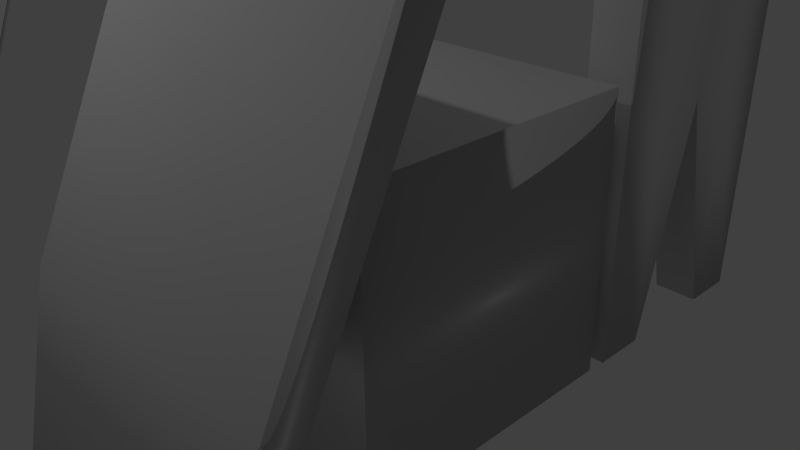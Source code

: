 # Source: barricade.blend  (saved by Blender 2.71.0; exported with 4.5.12 LTS)
import bpy
from mathutils import Matrix  # noqa: F401  (used for matrix-valued properties, if any)

bpy.ops.wm.read_factory_settings(use_empty=True)
scene = bpy.context.scene
scene.name = 'Scene'

# ---- collections
col_collection_1 = bpy.data.collections.new('Collection 1'); scene.collection.children.link(col_collection_1)

# ---- world
world_world = bpy.data.worlds.new('World'); scene.world = world_world
world_world.color = (0.05088, 0.05088, 0.05088)
world_world.use_sun_shadow = False
world_world.sun_shadow_jitter_overblur = 0.0
world_world.cycles.sampling_method = 'MANUAL'
world_world.cycles.sample_map_resolution = 256

# ---- cameras
cam_camera = bpy.data.cameras.new('Camera')
cam_camera.clip_end = 100.0
cam_camera.lens = 35.0
cam_camera.sensor_width = 32.0
cam_camera.sensor_height = 18.0
cam_camera.ortho_scale = 7.314
cam_camera.dof.focus_distance = 0.0
cam_camera.dof.aperture_fstop = 128.0

# ---- lights
light_lamp = bpy.data.lights.new('Lamp', 'POINT')
light_lamp.transmission_factor = 0.0
light_lamp.cutoff_distance = 30.0
light_lamp.energy = 100.0
light_lamp.shadow_buffer_clip_start = 1.001
light_lamp.shadow_soft_size = 0.1
light_lamp.shadow_maximum_resolution = 0.006
light_lamp.use_absolute_resolution = True
light_lamp.cycles.use_multiple_importance_sampling = False

# ---- meshes
me_cube_003 = bpy.data.meshes.new('Cube.003')
me_cube_003.from_pydata([(0.3948, -7.367, -23.36), (0.3948, -6.858, -24.54), (1.138, -6.858, -24.54), (1.138, -7.367, -23.36), (0.3948, -4.74, -2.012), (0.3948, -5.249, -0.8321), (1.138, -4.74, -2.012), (1.138, -5.249, -0.8321), (0.9526, -7.881, -35.41), (0.5807, -7.881, -35.41), (0.5807, -8.389, -34.23), (0.9526, -8.389, -34.23), (-1.004, 1.609, -33.87), (-1.004, -1.609, -33.87), (-1.112, -1.609, -33.87), (-1.112, 1.609, -33.87), (-1.004, -0.8047, -33.87), (-1.004, 1.609, 16.93), (-1.004, -1.609, 16.93), (-1.112, 0.8047, -33.87), (-1.112, -1.609, 16.93), (-1.112, 1.609, 16.93), (-1.004, -0.8047, 25.62), (-1.112, 0.8047, 25.62), (-1.004, 0.8047, -33.87), (-1.004, 1.609, -16.93), (-1.004, -1.609, -16.93), (-1.112, -0.8047, -33.87), (-1.112, -1.609, -16.93), (-1.112, 1.609, -16.93), (-1.004, 0.8047, 25.62), (-1.112, -0.8047, 25.62), (-1.004, -2.878e-07, -16.93), (-1.112, 4.317e-07, -16.93), (-1.004, -0.8047, 16.93), (-1.112, 0.8047, 16.93), (-1.004, -0.8047, -16.93), (-1.004, 0.8047, -16.93), (-1.004, 0.8047, 16.93), (-1.112, 0.8047, -16.93), (-1.112, -0.8047, -16.93), (-1.112, -0.8047, 16.93), (1.091, 1.609, -33.87), (1.091, -1.609, -33.87), (0.9831, -1.609, -33.87), (0.9831, 1.609, -33.87), (1.091, -0.8047, -33.87), (1.091, 1.609, 16.93), (1.091, -1.609, 16.93), (0.9831, 0.8047, -33.87), (0.9831, -1.609, 16.93), (0.9831, 1.609, 16.93), (1.091, -0.8047, 25.62), (0.9831, 0.8047, 25.62), (1.091, 0.8047, -33.87), (1.091, 1.609, -16.93), (1.091, -1.609, -16.93), (0.9831, -0.8047, -33.87), (0.9831, -1.609, -16.93), (0.9831, 1.609, -16.93), (1.091, 0.8047, 25.62), (0.9831, -0.8047, 25.62), (1.091, -2.878e-07, -16.93), (0.9831, 4.317e-07, -16.93), (1.091, -0.8047, 16.93), (0.9831, 0.8047, 16.93), (1.091, -0.8047, -16.93), (1.091, 0.8047, -16.93), (1.091, 0.8047, 16.93), (0.9831, 0.8047, -16.93), (0.9831, -0.8047, -16.93), (0.9831, -0.8047, 16.93), (1.0, -1.0, -1.0), (1.0, -1.0, 1.0), (-1.0, 1.0, 1.0), (-0.07963, 1.0, 1.0), (0.07421, 1.0, 1.0), (0.2281, 1.0, 1.0), (0.555, 1.0, 1.0), (0.8434, -1.0, 1.0), (0.6896, -1.0, 1.0), (0.5358, -1.0, 1.0), (0.3819, -1.0, 1.0), (-0.2623, -1.0, 1.0), (-0.695, -1.0, 1.0), (-0.8489, -1.0, 1.0), (-0.695, -1.0, -1.0), (-0.5412, -1.0, -1.0), (-0.195, -1.0, -1.0), (0.305, -1.0, -1.0), (0.6896, -1.0, -1.0), (0.8434, -1.0, -1.0), (-1.0, -1.0, 1.0), (-1.0, 1.0, -1.0), (-1.0, -1.0, -1.0), (1.0, 1.0, 1.0), (1.0, -0.5, 1.0), (1.0, -0.5, -1.0), (-0.7671, 0.3333, -1.0), (-0.8489, -2.98e-08, -1.0), (-0.7671, -0.3333, -1.0), (-0.7719, -0.6667, -1.0), (-0.695, 0.3333, -1.0), (-0.6042, 0.3333, -1.0), (-0.5412, -2.98e-08, -1.0), (-0.6042, -0.3333, -1.0), (-0.3056, 0.3333, -1.0), (-0.3873, -2.98e-08, -1.0), (-0.3056, -0.3333, -1.0), (-0.3104, -0.6667, -1.0), (-0.2335, 0.3333, -1.0), (-0.2335, -0.3333, -1.0), (1.0, 1.0, -1.0), (-0.1426, 0.3333, -1.0), (-0.07963, -2.98e-08, -1.0), (-0.1426, -0.3333, -1.0), (0.1559, -0.3333, -1.0), (0.1559, 0.3333, -1.0), (0.07421, -2.98e-08, -1.0), (0.2281, 0.3333, -1.0), (0.2281, -0.3333, -1.0), (0.305, -0.6667, -1.0), (0.3189, 0.3333, -1.0), (0.3819, -2.98e-08, -1.0), (0.3189, -0.3333, -1.0), (0.6175, 0.3333, -1.0), (0.5358, -2.98e-08, -1.0), (0.6175, -0.3333, -1.0), (0.5358, -0.6667, -1.0), (0.6896, 0.3333, -1.0), (0.7805, -0.3333, -1.0), (0.7665, -0.6667, -1.0), (0.7805, 0.3333, -1.0), (0.8434, -2.98e-08, -1.0), (0.7665, 0.6667, 1.0), (0.7805, 0.3333, 1.0), (0.8434, -2.98e-08, 1.0), (0.7805, -0.3333, 1.0), (0.03094, -0.6667, 1.0), (0.6175, 0.3333, 1.0), (0.305, 0.6667, 1.0), (0.5358, -2.98e-08, 1.0), (0.6175, -0.3333, 1.0), (0.3189, 0.3333, 1.0), (0.3819, -2.98e-08, 1.0), (0.3189, -0.3333, 1.0), (0.1559, 0.3333, 1.0), (0.07421, -2.98e-08, 1.0), (0.1559, -0.3333, 1.0), (-0.1426, 0.3333, 1.0), (-0.07963, -2.98e-08, 1.0), (-0.1426, -0.3333, 1.0), (-0.3056, 0.3333, 1.0), (-0.2335, -0.3333, 1.0), (-0.3873, -2.98e-08, 1.0), (-0.3056, -0.3333, 1.0), (-0.6042, 0.3333, 1.0), (-0.5412, -2.98e-08, 1.0), (-0.6042, -0.3333, 1.0), (-0.7671, 0.3333, 1.0), (-0.695, -0.3333, 1.0), (-0.7671, -0.3333, 1.0), (-0.8489, -2.98e-08, 1.0), (-0.07841, -0.07669, 3.736), (-0.2336, -0.03195, 6.162), (-0.09021, -0.1792, 12.49), (-0.08858, 0.0478, 12.48), (0.01625, 0.01757, 10.84), (0.01462, -0.2094, 10.85), (-0.7966, 0.06792, -26.21), (-0.6358, 0.02153, -28.73), (-0.03552, 0.0325, 11.65), (-0.03715, -0.1945, 11.66), (-0.8134, 0.06175, -33.21), (-0.7083, 0.2118, -27.58), (-0.7165, -0.1348, -27.48), (-0.1509, 0.1135, 4.883), (-0.1534, -0.2347, 4.896), (-0.1836, -0.1627, 7.05), (-0.1305, -0.178, 6.22), (-0.1289, 0.04896, 6.212), (-0.182, 0.06426, 7.041), (-0.07713, 0.03403, 5.402), (-0.07876, -0.1929, 5.41), (-0.3545, 0.1723, 8.066), (-0.357, -0.176, 8.079), (-0.3353, -0.1798, 9.343), (-0.3328, 0.1684, 9.33), (0.07006, -0.2992, 1.402), (0.07256, 0.04908, 1.389), (0.09426, 0.04525, 2.652), (0.09176, -0.303, 2.665), (0.4053, -5.859, -34.28), (0.4053, -1.782, -34.28), (1.077, -1.782, -34.28), (1.077, -5.859, -34.28), (0.4053, -5.859, -14.03), (0.4053, -1.782, -14.03), (1.077, -1.782, -14.03), (1.077, -5.859, -14.03), (-0.9749, -2.504, 4.389), (-1.16, -2.412, 4.383), (-1.118, -1.821, 13.95), (-1.116, -1.609, 13.54), (-0.9978, -1.667, 13.55), (-1.001, -1.879, 13.95), (-1.157, -4.603, -24.02), (-1.044, -4.658, -24.01), (-1.056, -1.639, 13.55), (-1.059, -1.85, 13.95), (-1.11, -5.359, -33.55), (-1.096, -4.744, -27.83), (-1.102, -4.734, -23.82), (-1.062, -2.127, 6.324), (-1.072, -2.716, 2.752), (-1.124, -2.259, 8.223), (-1.065, -2.289, 8.225), (-1.062, -2.077, 7.823), (-1.121, -2.048, 7.821), (-1.004, -2.106, 7.824), (-1.006, -2.317, 8.227), (-1.291, -2.014, 6.317), (-1.295, -2.339, 6.934), (-1.294, -2.237, 8.264), (-1.29, -1.912, 7.646), (-0.8153, -2.576, 6.949), (-0.8109, -2.251, 6.331), (-0.8096, -2.149, 7.661), (-0.814, -2.474, 8.278)], [], [(0, 5, 4, 1), (2, 6, 7, 3), (4, 5, 7, 6), (19, 15, 12, 24), (29, 25, 12, 15), (55, 42, 45, 59), (42, 54, 49, 45), (16, 36, 26, 13), (12, 25, 37, 24), (19, 39, 29, 15), (33, 39, 19), (33, 27, 40), (14, 28, 40, 27), (53, 60, 47, 51), (41, 20, 31), (34, 22, 18), (32, 36, 16), (32, 24, 37), (38, 17, 30), (35, 23, 21), (46, 66, 56, 43), (42, 55, 67, 54), (49, 69, 59, 45), (63, 69, 49), (63, 57, 70), (44, 58, 70, 57), (71, 50, 61), (64, 52, 48), (62, 66, 46), (62, 54, 67), (68, 47, 60), (65, 53, 51), (96, 73, 72, 97), (73, 79, 91, 72), (79, 80, 90, 91), (80, 81, 89, 90), (83, 84, 86, 87), (83, 88, 89), (83, 87, 88), (84, 85, 94, 86), (140, 76, 75, 149), (95, 78, 134), (78, 77, 140), (77, 76, 140), (149, 75, 74, 152), (92, 74, 93, 94), (95, 96, 97, 112), (91, 131, 97, 72), (86, 101, 105, 87), (131, 130, 97), (133, 112, 97), (133, 132, 112), (162, 159, 74), (94, 100, 101), (93, 98, 99), (87, 105, 109, 88), (101, 100, 105), (108, 105, 104, 107), (105, 108, 109), (104, 103, 106, 107), (116, 109, 111, 115), (108, 111, 109), (109, 116, 88), (110, 106, 112, 113), (116, 115, 114, 118), (114, 113, 117, 118), (121, 124, 127, 128), (116, 121, 89), (116, 120, 121), (121, 120, 124), (121, 128, 89), (127, 124, 123, 126), (123, 122, 125, 126), (89, 128, 131, 90), (128, 127, 130, 131), (73, 96, 138, 79), (142, 141, 144, 145), (96, 137, 138), (96, 95, 136), (95, 135, 136), (138, 137, 142), (134, 140, 139), (138, 142, 145), (144, 141, 139, 143), (148, 147, 150, 151), (138, 145, 148), (138, 148, 151), (150, 147, 146, 149), (102, 103, 156, 159), (151, 153, 138), (103, 104, 157, 156), (138, 153, 155), (104, 105, 158, 157), (155, 154, 157, 158), (138, 158, 83), (138, 155, 158), (157, 154, 152, 156), (83, 158, 161, 84), (100, 160, 158, 105), (158, 160, 161), (99, 162, 161, 100), (161, 160, 100), (98, 159, 162, 99), (106, 152, 154, 107), (107, 154, 155, 108), (108, 155, 153, 111), (111, 153, 151, 115), (114, 115, 151, 150), (113, 114, 150, 149), (110, 113, 149, 152), (117, 146, 147, 118), (118, 147, 148, 116), (116, 148, 145, 120), (123, 124, 145, 144), (122, 123, 144, 143), (119, 122, 143, 146), (125, 139, 141, 126), (126, 141, 142, 127), (127, 142, 137, 130), (133, 130, 137, 136), (132, 133, 136, 135), (129, 132, 135, 139), (85, 92, 94), (74, 75, 93), (75, 76, 93), (76, 77, 93), (77, 78, 93), (81, 82, 89), (82, 83, 89), (78, 95, 112, 93), (103, 93, 106), (106, 93, 112), (134, 78, 140), (130, 133, 97), (85, 161, 92), (161, 162, 92), (92, 162, 74), (159, 152, 74), (100, 94, 99), (94, 93, 99), (94, 101, 86), (102, 98, 93), (102, 93, 103), (88, 116, 89), (117, 113, 112), (119, 117, 112), (119, 112, 122), (125, 122, 112), (129, 125, 112), (90, 131, 91), (129, 112, 132), (137, 96, 136), (135, 95, 134), (79, 138, 80), (139, 135, 134), (80, 138, 81), (81, 138, 82), (139, 140, 143), (82, 138, 83), (146, 143, 140), (146, 140, 149), (98, 102, 159), (159, 156, 152), (84, 161, 85), (106, 110, 152), (117, 119, 146), (120, 145, 124), (125, 129, 139), (178, 181, 187, 186), (172, 171, 166, 165), (177, 164, 169, 175), (170, 175, 173), (168, 167, 171, 172), (163, 177, 175, 170), (182, 183, 191, 190), (179, 178, 164, 177), (180, 176, 164, 181), (183, 179, 177, 163), (171, 167, 182, 180), (165, 166, 181, 178), (167, 168, 183, 182), (172, 165, 178, 179), (166, 171, 180, 181), (168, 172, 179, 183), (186, 187, 184, 185), (180, 182, 163, 176), (164, 178, 186, 185), (190, 191, 188, 189), (183, 163, 188, 191), (163, 182, 190, 189), (189, 188, 163), (170, 174, 176, 163), (173, 174, 170), (169, 173, 175), (169, 164, 176, 174), (173, 169, 174), (164, 185, 184), (184, 187, 181, 164), (196, 197, 193, 192), (197, 198, 194, 193), (198, 199, 195, 194), (199, 196, 192, 195), (192, 193, 194, 195), (199, 198, 197, 196), (215, 218, 224, 223), (209, 208, 203, 202), (214, 201, 206, 212), (207, 212, 210), (205, 204, 208, 209), (200, 214, 212, 207), (219, 220, 228, 227), (216, 215, 201, 214), (217, 213, 201, 218), (220, 216, 214, 200), (208, 204, 219, 217), (202, 203, 218, 215), (204, 205, 220, 219), (209, 202, 215, 216), (203, 208, 217, 218), (205, 209, 216, 220), (223, 224, 221, 222), (217, 219, 200, 213), (201, 215, 223, 222), (227, 228, 225, 226), (220, 200, 225, 228), (200, 219, 227, 226), (226, 225, 200), (207, 211, 213, 200), (210, 211, 207), (206, 210, 212), (206, 201, 213, 211), (210, 206, 211), (201, 222, 221), (221, 224, 218, 201), (50, 48, 52, 61), (54, 62, 63, 49), (63, 62, 46, 57), (43, 44, 57, 46), (58, 44, 43, 56), (24, 32, 33, 19), (16, 27, 33, 32), (27, 16, 13, 14), (13, 26, 28, 14), (59, 51, 47, 55), (31, 20, 18, 22), (30, 17, 21, 23), (50, 58, 56, 48), (64, 68, 60, 52), (61, 52, 60, 53), (65, 71, 61, 53), (48, 56, 66, 62, 67, 55, 47, 68, 64), (50, 71, 65, 51, 59, 69, 63, 70, 58), (35, 41, 31, 23), (22, 30, 23, 31), (34, 38, 30, 22), (29, 21, 17, 25), (28, 26, 18, 20), (18, 26, 36, 32, 37, 25, 17, 38, 34), (21, 29, 39, 33, 40, 28, 20, 41, 35), (4, 6, 2, 1), (3, 11, 8, 2), (0, 1, 9, 10), (8, 11, 10, 9), (5, 0, 3, 7), (3, 0, 11), (2, 8, 1), (9, 1, 8), (10, 11, 0)])
me_cube_003.polygons.foreach_set('use_smooth', [True] * 268)
_uv = me_cube_003.uv_layers.new(name='UVMap')
_uv.uv.foreach_set('vector', [0.3443, 0.2313, 0.3443, 0.4514, 0.3418, 0.4398, 0.3435, 0.2231, 0.3419, 0.2231, 0.3366, 0.4398, 0.3338, 0.4517, 0.3408, 0.2312, 0.3418, 0.4398, 0.3443, 0.4514, 0.3338, 0.4517, 0.3366, 0.4398, 0.5842, 0.5191, 0.5842, 0.5191, 0.5842, 0.5191, 0.5842, 0.5191, 0.5842, 0.5191, 0.5842, 0.5191, 0.5842, 0.5191, 0.5842, 0.5191, 0.5842, 0.5191, 0.5842, 0.5191, 0.5842, 0.5191, 0.5842, 0.5191, 0.5842, 0.5191, 0.5842, 0.5191, 0.5842, 0.5191, 0.5842, 0.5191, 0.5842, 0.5191, 0.5842, 0.5191, 0.5842, 0.5191, 0.5842, 0.5191, 0.5842, 0.5191, 0.5842, 0.5191, 0.5842, 0.5191, 0.5842, 0.5191, 0.5842, 0.5191, 0.5842, 0.5191, 0.5842, 0.5191, 0.5842, 0.5191, 0.5842, 0.5191, 0.5842, 0.5191, 0.5842, 0.5191, 0.5842, 0.5191, 0.5842, 0.5191, 0.5842, 0.5191, 0.5842, 0.5191, 0.5842, 0.5191, 0.5842, 0.5191, 0.5842, 0.5191, 0.5842, 0.5191, 0.5842, 0.5191, 0.5842, 0.5191, 0.5842, 0.5191, 0.5842, 0.5191, 0.5842, 0.5191, 0.5842, 0.5191, 0.5842, 0.5191, 0.5842, 0.5191, 0.5842, 0.5191, 0.5842, 0.5191, 0.5842, 0.5191, 0.5842, 0.5191, 0.5842, 0.5191, 0.5842, 0.5191, 0.5842, 0.5191, 0.5842, 0.5191, 0.5842, 0.5191, 0.5842, 0.5191, 0.5842, 0.5191, 0.5842, 0.5191, 0.5842, 0.5191, 0.5842, 0.5191, 0.5842, 0.5191, 0.5842, 0.5191, 0.5842, 0.5191, 0.5842, 0.5191, 0.5842, 0.5191, 0.5842, 0.5191, 0.5842, 0.5191, 0.5842, 0.5191, 0.5842, 0.5191, 0.5842, 0.5191, 0.5842, 0.5191, 0.5842, 0.5191, 0.5842, 0.5191, 0.5842, 0.5191, 0.5842, 0.5191, 0.5842, 0.5191, 0.5842, 0.5191, 0.5842, 0.5191, 0.5842, 0.5191, 0.5842, 0.5191, 0.5842, 0.5191, 0.5842, 0.5191, 0.5842, 0.5191, 0.5842, 0.5191, 0.5842, 0.5191, 0.5842, 0.5191, 0.5842, 0.5191, 0.5842, 0.5191, 0.5842, 0.5191, 0.5842, 0.5191, 0.5842, 0.5191, 0.5842, 0.5191, 0.5842, 0.5191, 0.5842, 0.5191, 0.5842, 0.5191, 0.5842, 0.5191, 0.5842, 0.5191, 0.5842, 0.5191, 0.5842, 0.5191, 0.7844, 0.5372, 0.775, 0.5317, 0.8339, 0.5309, 0.8407, 0.5192, 0.775, 0.5317, 0.7681, 0.5346, 0.83, 0.5403, 0.8339, 0.5309, 0.7681, 0.5346, 0.7617, 0.5442, 0.8235, 0.5486, 0.83, 0.5403, 0.7617, 0.5442, 0.7548, 0.5534, 0.8087, 0.5544, 0.8235, 0.5486, 0.7317, 0.5633, 0.7205, 0.5733, 0.7769, 0.5815, 0.7845, 0.5715, 0.7317, 0.5633, 0.7939, 0.5629, 0.8087, 0.5544, 0.7317, 0.5633, 0.7845, 0.5715, 0.7939, 0.5629, 0.7205, 0.5733, 0.714, 0.591, 0.7659, 0.5887, 0.7769, 0.5815, 0.7556, 0.5576, 0.7264, 0.579, 0.6893, 0.5856, 0.7189, 0.548, 0.8092, 0.551, 0.7935, 0.5418, 0.786, 0.5397, 0.7935, 0.5418, 0.7598, 0.5684, 0.7556, 0.5576, 0.7598, 0.5684, 0.7264, 0.579, 0.7556, 0.5576, 0.7189, 0.548, 0.6893, 0.5856, 0.5842, 0.6003, 0.6994, 0.5551, 0.7096, 0.6107, 0.5842, 0.6003, 0.7522, 0.5748, 0.7659, 0.5887, 0.8092, 0.551, 0.7844, 0.5372, 0.8407, 0.5192, 0.9467, 0.5307, 0.83, 0.5403, 0.8304, 0.5331, 0.8407, 0.5192, 0.8339, 0.5309, 0.7769, 0.5815, 0.7722, 0.5758, 0.7759, 0.57, 0.7845, 0.5715, 0.8304, 0.5331, 0.8334, 0.5267, 0.8407, 0.5192, 0.8464, 0.5263, 0.9467, 0.5307, 0.8407, 0.5192, 0.8464, 0.5263, 0.8545, 0.5272, 0.9467, 0.5307, 0.6797, 0.5729, 0.6693, 0.5665, 0.5842, 0.6003, 0.7659, 0.5887, 0.7702, 0.5722, 0.7722, 0.5758, 0.7522, 0.5748, 0.7673, 0.5788, 0.7659, 0.5766, 0.7845, 0.5715, 0.7759, 0.57, 0.7868, 0.5624, 0.7939, 0.5629, 0.7722, 0.5758, 0.7702, 0.5722, 0.7759, 0.57, 0.7815, 0.5626, 0.7759, 0.57, 0.7783, 0.5707, 0.7812, 0.571, 0.7759, 0.57, 0.7815, 0.5626, 0.7868, 0.5624, 0.7783, 0.5707, 0.7799, 0.5721, 0.7924, 0.5774, 0.7812, 0.571, 0.8011, 0.5464, 0.7868, 0.5624, 0.7864, 0.5575, 0.7925, 0.5528, 0.7815, 0.5626, 0.7864, 0.5575, 0.7868, 0.5624, 0.7868, 0.5624, 0.8011, 0.5464, 0.7939, 0.5629, 0.7946, 0.5665, 0.7924, 0.5774, 0.9467, 0.5307, 0.7973, 0.5562, 0.8011, 0.5464, 0.7925, 0.5528, 0.7987, 0.557, 0.8014, 0.5524, 0.7987, 0.557, 0.7973, 0.5562, 0.8091, 0.5512, 0.8014, 0.5524, 0.8117, 0.5444, 0.814, 0.5385, 0.8235, 0.5319, 0.8203, 0.5396, 0.8011, 0.5464, 0.8117, 0.5444, 0.8087, 0.5544, 0.8011, 0.5464, 0.8073, 0.5423, 0.8117, 0.5444, 0.8117, 0.5444, 0.8073, 0.5423, 0.814, 0.5385, 0.8117, 0.5444, 0.8203, 0.5396, 0.8087, 0.5544, 0.8235, 0.5319, 0.814, 0.5385, 0.8183, 0.5348, 0.8235, 0.5356, 0.8183, 0.5348, 0.8196, 0.5303, 0.8362, 0.5371, 0.8235, 0.5356, 0.8087, 0.5544, 0.8203, 0.5396, 0.8304, 0.5331, 0.8235, 0.5486, 0.8203, 0.5396, 0.8235, 0.5319, 0.8334, 0.5267, 0.8304, 0.5331, 0.775, 0.5317, 0.7844, 0.5372, 0.737, 0.5615, 0.7681, 0.5346, 0.7654, 0.5401, 0.7645, 0.5415, 0.7588, 0.5444, 0.7534, 0.5484, 0.7844, 0.5372, 0.7764, 0.5411, 0.737, 0.5615, 0.7844, 0.5372, 0.8092, 0.551, 0.7802, 0.5391, 0.8092, 0.551, 0.7772, 0.5367, 0.7802, 0.5391, 0.737, 0.5615, 0.7764, 0.5411, 0.7654, 0.5401, 0.786, 0.5397, 0.7556, 0.5576, 0.7681, 0.5402, 0.737, 0.5615, 0.7654, 0.5401, 0.7534, 0.5484, 0.7588, 0.5444, 0.7645, 0.5415, 0.7681, 0.5402, 0.7534, 0.5447, 0.7423, 0.552, 0.7385, 0.5508, 0.7314, 0.5528, 0.7349, 0.5558, 0.737, 0.5615, 0.7534, 0.5484, 0.7423, 0.552, 0.737, 0.5615, 0.7423, 0.552, 0.7349, 0.5558, 0.7314, 0.5528, 0.7385, 0.5508, 0.7406, 0.5502, 0.7189, 0.548, 0.7733, 0.5752, 0.7799, 0.5721, 0.6961, 0.5581, 0.6693, 0.5665, 0.7349, 0.5558, 0.7265, 0.5588, 0.737, 0.5615, 0.7799, 0.5721, 0.7783, 0.5707, 0.7068, 0.5618, 0.6961, 0.5581, 0.737, 0.5615, 0.7265, 0.5588, 0.7176, 0.5609, 0.7783, 0.5707, 0.7759, 0.57, 0.7103, 0.5685, 0.7068, 0.5618, 0.7176, 0.5609, 0.7087, 0.5606, 0.7068, 0.5618, 0.7103, 0.5685, 0.737, 0.5615, 0.7103, 0.5685, 0.7317, 0.5633, 0.737, 0.5615, 0.7176, 0.5609, 0.7103, 0.5685, 0.7068, 0.5618, 0.7087, 0.5606, 0.6994, 0.5551, 0.6961, 0.5581, 0.7317, 0.5633, 0.7103, 0.5685, 0.6986, 0.572, 0.7205, 0.5733, 0.7702, 0.5722, 0.7026, 0.5708, 0.7103, 0.5685, 0.7759, 0.57, 0.7103, 0.5685, 0.7026, 0.5708, 0.6986, 0.572, 0.7659, 0.5766, 0.6797, 0.5729, 0.6986, 0.572, 0.7702, 0.5722, 0.6986, 0.572, 0.7026, 0.5708, 0.7702, 0.5722, 0.7673, 0.5788, 0.6693, 0.5665, 0.6797, 0.5729, 0.7659, 0.5766, 0.7924, 0.5774, 0.6994, 0.5551, 0.7087, 0.5606, 0.7812, 0.571, 0.7812, 0.571, 0.7087, 0.5606, 0.7176, 0.5609, 0.7815, 0.5626, 0.7815, 0.5626, 0.7176, 0.5609, 0.7265, 0.5588, 0.7864, 0.5575, 0.7864, 0.5575, 0.7265, 0.5588, 0.7349, 0.5558, 0.7925, 0.5528, 0.0, 0.0, 0.0, 0.0, 0.0, 0.0, 0.0, 0.0, 0.7973, 0.5562, 0.7987, 0.557, 0.7314, 0.5528, 0.7189, 0.548, 0.7946, 0.5665, 0.7973, 0.5562, 0.7189, 0.548, 0.6994, 0.5551, 0.8091, 0.5512, 0.7406, 0.5502, 0.7385, 0.5508, 0.8014, 0.5524, 0.8014, 0.5524, 0.7385, 0.5508, 0.7423, 0.552, 0.8011, 0.5464, 0.8011, 0.5464, 0.7423, 0.552, 0.7534, 0.5484, 0.8073, 0.5423, 0.8183, 0.5348, 0.814, 0.5385, 0.7534, 0.5484, 0.7588, 0.5444, 0.8196, 0.5303, 0.8183, 0.5348, 0.7588, 0.5444, 0.7534, 0.5447, 0.8139, 0.54, 0.8196, 0.5303, 0.7534, 0.5447, 0.7406, 0.5502, 0.8362, 0.5371, 0.7681, 0.5402, 0.7645, 0.5415, 0.8235, 0.5356, 0.8235, 0.5356, 0.7645, 0.5415, 0.7654, 0.5401, 0.8235, 0.5319, 0.8235, 0.5319, 0.7654, 0.5401, 0.7764, 0.5411, 0.8334, 0.5267, 0.8464, 0.5263, 0.8334, 0.5267, 0.7764, 0.5411, 0.7802, 0.5391, 0.8545, 0.5272, 0.8464, 0.5263, 0.7802, 0.5391, 0.7772, 0.5367, 0.8455, 0.5314, 0.8545, 0.5272, 0.7772, 0.5367, 0.7681, 0.5402, 0.714, 0.591, 0.7096, 0.6107, 0.7659, 0.5887, 0.5842, 0.6003, 0.6893, 0.5856, 0.7522, 0.5748, 0.6893, 0.5856, 0.7264, 0.579, 0.7522, 0.5748, 0.7264, 0.579, 0.7598, 0.5684, 0.7522, 0.5748, 0.7598, 0.5684, 0.7935, 0.5418, 0.7522, 0.5748, 0.7548, 0.5534, 0.7468, 0.5616, 0.8087, 0.5544, 0.7468, 0.5616, 0.7317, 0.5633, 0.8087, 0.5544, 0.7935, 0.5418, 0.8092, 0.551, 0.9467, 0.5307, 0.7522, 0.5748, 0.7799, 0.5721, 0.7522, 0.5748, 0.7924, 0.5774, 0.7924, 0.5774, 0.7522, 0.5748, 0.9467, 0.5307, 0.786, 0.5397, 0.7935, 0.5418, 0.7556, 0.5576, 0.8334, 0.5267, 0.8464, 0.5263, 0.8407, 0.5192, 0.714, 0.591, 0.6986, 0.572, 0.7096, 0.6107, 0.6986, 0.572, 0.6797, 0.5729, 0.7096, 0.6107, 0.7096, 0.6107, 0.6797, 0.5729, 0.5842, 0.6003, 0.6693, 0.5665, 0.6994, 0.5551, 0.5842, 0.6003, 0.7702, 0.5722, 0.7659, 0.5887, 0.7659, 0.5766, 0.7659, 0.5887, 0.7522, 0.5748, 0.7659, 0.5766, 0.7659, 0.5887, 0.7722, 0.5758, 0.7769, 0.5815, 0.7733, 0.5752, 0.7673, 0.5788, 0.7522, 0.5748, 0.7733, 0.5752, 0.7522, 0.5748, 0.7799, 0.5721, 0.7939, 0.5629, 0.8011, 0.5464, 0.8087, 0.5544, 0.8091, 0.5512, 0.7973, 0.5562, 0.9467, 0.5307, 0.8139, 0.54, 0.8091, 0.5512, 0.9467, 0.5307, 0.8139, 0.54, 0.9467, 0.5307, 0.8196, 0.5303, 0.8362, 0.5371, 0.8196, 0.5303, 0.9467, 0.5307, 0.8455, 0.5314, 0.8362, 0.5371, 0.9467, 0.5307, 0.8235, 0.5486, 0.8304, 0.5331, 0.83, 0.5403, 0.8455, 0.5314, 0.9467, 0.5307, 0.8545, 0.5272, 0.7764, 0.5411, 0.7844, 0.5372, 0.7802, 0.5391, 0.7772, 0.5367, 0.8092, 0.551, 0.786, 0.5397, 0.7681, 0.5346, 0.737, 0.5615, 0.7617, 0.5442, 0.7681, 0.5402, 0.7772, 0.5367, 0.786, 0.5397, 0.7617, 0.5442, 0.737, 0.5615, 0.7548, 0.5534, 0.7548, 0.5534, 0.737, 0.5615, 0.7468, 0.5616, 0.7681, 0.5402, 0.7556, 0.5576, 0.7534, 0.5447, 0.7468, 0.5616, 0.737, 0.5615, 0.7317, 0.5633, 0.7406, 0.5502, 0.7534, 0.5447, 0.7556, 0.5576, 0.7406, 0.5502, 0.7556, 0.5576, 0.7189, 0.548, 0.7673, 0.5788, 0.7733, 0.5752, 0.6693, 0.5665, 0.6693, 0.5665, 0.6961, 0.5581, 0.6994, 0.5551, 0.7205, 0.5733, 0.6986, 0.572, 0.714, 0.591, 0.7924, 0.5774, 0.7946, 0.5665, 0.6994, 0.5551, 0.8091, 0.5512, 0.8139, 0.54, 0.7406, 0.5502, 0.8073, 0.5423, 0.7534, 0.5484, 0.814, 0.5385, 0.8362, 0.5371, 0.8455, 0.5314, 0.7681, 0.5402, 0.7502, 0.4277, 0.7422, 0.4264, 0.7378, 0.5142, 0.7385, 0.5145, 0.6892, 0.9116, 0.7079, 0.9126, 0.6934, 0.998, 0.6873, 0.9999, 0.4833, 0.3575, 0.4831, 0.3676, 0.4819, 0.1115, 0.4822, 0.1016, 0.4819, 0.0919, 0.4822, 0.1016, 0.4819, 0.05744, 0.6979, 0.8293, 0.7153, 0.8302, 0.7079, 0.9126, 0.6892, 0.9116, 0.4831, 0.3484, 0.4833, 0.3575, 0.4822, 0.1016, 0.4819, 0.0919, 0.7655, 0.2709, 0.7576, 0.2708, 0.7772, 0.07366, 0.7872, 0.07384, 0.7601, 0.3539, 0.7502, 0.4277, 0.7514, 0.3553, 0.7514, 0.2293, 0.7471, 0.3523, 0.7815, 0.231, 0.7514, 0.3553, 0.7422, 0.4264, 0.7576, 0.2708, 0.7601, 0.3539, 0.7514, 0.2293, 0.7728, 0.1457, 0.7079, 0.9126, 0.7153, 0.8302, 0.7655, 0.2709, 0.7471, 0.3523, 0.6873, 0.9999, 0.6934, 0.998, 0.7422, 0.4264, 0.7502, 0.4277, 0.7153, 0.8302, 0.6979, 0.8293, 0.7576, 0.2708, 0.7655, 0.2709, 0.6892, 0.9116, 0.6873, 0.9999, 0.7502, 0.4277, 0.7601, 0.3539, 0.6934, 0.998, 0.7079, 0.9126, 0.7471, 0.3523, 0.7422, 0.4264, 0.6979, 0.8293, 0.6892, 0.9116, 0.7601, 0.3539, 0.7576, 0.2708, 0.7385, 0.5145, 0.7378, 0.5142, 0.7367, 0.4737, 0.7474, 0.475, 0.7471, 0.3523, 0.7655, 0.2709, 0.7728, 0.1457, 0.7815, 0.231, 0.7514, 0.3553, 0.7502, 0.4277, 0.7385, 0.5145, 0.7474, 0.475, 0.7872, 0.07384, 0.7772, 0.07366, 0.7873, 0.002636, 0.7898, 9.044e-05, 0.7576, 0.2708, 0.7728, 0.1457, 0.7873, 0.002636, 0.7772, 0.07366, 0.7728, 0.1457, 0.7655, 0.2709, 0.7872, 0.07384, 0.7898, 9.044e-05, 0.7898, 9.044e-05, 0.7873, 0.002636, 0.7728, 0.1457, 0.4819, 0.0919, 0.482, 0.1008, 0.4832, 0.3574, 0.4831, 0.3484, 0.4819, 0.05744, 0.482, 0.1008, 0.4819, 0.0919, 0.4819, 0.1115, 0.4819, 0.05744, 0.4822, 0.1016, 0.4819, 0.1115, 0.4831, 0.3676, 0.4832, 0.3574, 0.482, 0.1008, 0.4819, 0.05744, 0.4819, 0.1115, 0.482, 0.1008, 0.7514, 0.3553, 0.7474, 0.475, 0.7367, 0.4737, 0.7367, 0.4737, 0.7378, 0.5142, 0.7422, 0.4264, 0.7514, 0.3553, 0.5006, 0.994, 4.486e-05, 1.0, 0.002013, 0.504, 0.5006, 0.504, 0.4957, 0.9984, 1.821e-05, 1.0, -0.002462, 0.5085, 0.4961, 0.5079, 0.4947, 1.0, 4.486e-05, 1.0, -0.001924, 0.5099, 0.4947, 0.508, 0.0, 0.0, 0.0, 0.0, 0.0, 0.0, 0.0, 0.0, 0.0, 0.0, 0.0, 0.0, 0.0, 0.0, 0.0, 0.0, 0.002009, 0.5158, 0.494, 0.5158, 0.4921, 0.9935, 0.002009, 0.9955, 0.817, 0.2752, 0.7926, 0.2473, 0.7999, 0.239, 0.8156, 0.2706, 0.7959, 0.8225, 0.8007, 0.7884, 0.7926, 0.7858, 0.8015, 0.8216, 0.4858, 0.09684, 0.4847, 0.1009, 0.4849, 0.07144, 0.4842, 0.05794, 0.4851, 0.06517, 0.4842, 0.05794, 0.4869, 0.05822, 0.79, 0.8234, 0.8018, 0.788, 0.8007, 0.7884, 0.7959, 0.8225, 0.4866, 0.1039, 0.4858, 0.09684, 0.4842, 0.05794, 0.4851, 0.06517, 0.8548, 0.2505, 0.8274, 0.2754, 0.8297, 0.2719, 0.8476, 0.2426, 0.8222, 0.2756, 0.817, 0.2752, 0.8177, 0.08425, 0.8283, 9.044e-05, 0.0, 0.0, 0.0, 0.0, 0.0, 0.0, 0.0, 0.0, 0.8274, 0.2754, 0.8222, 0.2756, 0.8283, 9.044e-05, 0.8315, 0.08501, 0.8007, 0.7884, 0.8018, 0.788, 0.8548, 0.2505, 0.8594, 0.2507, 0.8015, 0.8216, 0.7926, 0.7858, 0.7926, 0.2473, 0.817, 0.2752, 0.8018, 0.788, 0.79, 0.8234, 0.8274, 0.2754, 0.8548, 0.2505, 0.7959, 0.8225, 0.8015, 0.8216, 0.817, 0.2752, 0.8222, 0.2756, 0.0, 0.0, 0.0, 0.0, 0.0, 0.0, 0.0, 0.0, 0.79, 0.8234, 0.7959, 0.8225, 0.8222, 0.2756, 0.8274, 0.2754, 0.8156, 0.2706, 0.7999, 0.239, 0.8073, 0.1797, 0.8181, 0.209, 0.8594, 0.2507, 0.8548, 0.2505, 0.8315, 0.08501, 0.8528, 0.1779, 0.8177, 0.08425, 0.817, 0.2752, 0.8156, 0.2706, 0.8181, 0.209, 0.8476, 0.2426, 0.8297, 0.2719, 0.8323, 0.2111, 0.8429, 0.1812, 0.8274, 0.2754, 0.8315, 0.08501, 0.8323, 0.2111, 0.8297, 0.2719, 0.8315, 0.08501, 0.8548, 0.2505, 0.8476, 0.2426, 0.8429, 0.1812, 0.8429, 0.1812, 0.8323, 0.2111, 0.8315, 0.08501, 0.0, 0.0, 0.0, 0.0, 0.0, 0.0, 0.0, 0.0, 0.4869, 0.05822, 0.4866, 0.05744, 0.4851, 0.06517, 0.4849, 0.07144, 0.4869, 0.05822, 0.4842, 0.05794, 0.4849, 0.07144, 0.4847, 0.1009, 0.4833, 0.1078, 0.4866, 0.05744, 0.4869, 0.05822, 0.4849, 0.07144, 0.4866, 0.05744, 0.8177, 0.08425, 0.8181, 0.209, 0.8073, 0.1797, 0.8073, 0.1797, 0.7999, 0.239, 0.7926, 0.2473, 0.8177, 0.08425, 0.5842, 0.5191, 0.5842, 0.5191, 0.5842, 0.5191, 0.5842, 0.5191, 0.5842, 0.5191, 0.5842, 0.5191, 0.5842, 0.5191, 0.5842, 0.5191, 0.5842, 0.5191, 0.5842, 0.5191, 0.5842, 0.5191, 0.5842, 0.5191, 0.5842, 0.5191, 0.5842, 0.5191, 0.5842, 0.5191, 0.5842, 0.5191, 0.5842, 0.5191, 0.5842, 0.5191, 0.5842, 0.5191, 0.5842, 0.5191, 0.5842, 0.5191, 0.5842, 0.5191, 0.5842, 0.5191, 0.5842, 0.5191, 0.5842, 0.5191, 0.5842, 0.5191, 0.5842, 0.5191, 0.5842, 0.5191, 0.5842, 0.5191, 0.5842, 0.5191, 0.5842, 0.5191, 0.5842, 0.5191, 0.5842, 0.5191, 0.5842, 0.5191, 0.5842, 0.5191, 0.5842, 0.5191, 0.5842, 0.5191, 0.5842, 0.5191, 0.5842, 0.5191, 0.5842, 0.5191, 0.5842, 0.5191, 0.5842, 0.5191, 0.5842, 0.5191, 0.5842, 0.5191, 0.5842, 0.5191, 0.5842, 0.5191, 0.5842, 0.5191, 0.5842, 0.5191, 0.5842, 0.5191, 0.5842, 0.5191, 0.5842, 0.5191, 0.5842, 0.5191, 0.5842, 0.5191, 0.5842, 0.5191, 0.5842, 0.5191, 0.5842, 0.5191, 0.5842, 0.5191, 0.5842, 0.5191, 0.5842, 0.5191, 0.5842, 0.5191, 0.5842, 0.5191, 0.5842, 0.5191, 0.5842, 0.5191, 0.5842, 0.5191, 0.5842, 0.5191, 0.5842, 0.5191, 0.5842, 0.5191, 0.5842, 0.5191, 0.5842, 0.5191, 0.5842, 0.5191, 0.5842, 0.5191, 0.5842, 0.5191, 0.5842, 0.5191, 0.5842, 0.5191, 0.5842, 0.5191, 0.5842, 0.5191, 0.5842, 0.5191, 0.5842, 0.5191, 0.5842, 0.5191, 0.5842, 0.5191, 0.5842, 0.5191, 0.5842, 0.5191, 0.5842, 0.5191, 0.5842, 0.5191, 0.5842, 0.5191, 0.5842, 0.5191, 0.5842, 0.5191, 0.5842, 0.5191, 0.5842, 0.5191, 0.5842, 0.5191, 0.5842, 0.5191, 0.5842, 0.5191, 0.5842, 0.5191, 0.5842, 0.5191, 0.5842, 0.5191, 0.5842, 0.5191, 0.5842, 0.5191, 0.5842, 0.5191, 0.5842, 0.5191, 0.5842, 0.5191, 0.5842, 0.5191, 0.5842, 0.5191, 0.5842, 0.5191, 0.5842, 0.5191, 0.5842, 0.5191, 0.5842, 0.5191, 0.5842, 0.5191, 0.5842, 0.5191, 0.5842, 0.5191, 0.5842, 0.5191, 0.5842, 0.5191, 0.5842, 0.5191, 0.5842, 0.5191, 0.5842, 0.5191, 0.5842, 0.5191, 0.5842, 0.5191, 0.5842, 0.5191, 0.5842, 0.5191, 0.5842, 0.5191, 0.5842, 0.5191, 0.3418, 0.4398, 0.3366, 0.4398, 0.3419, 0.2231, 0.3435, 0.2231, 0.3408, 0.2312, 0.3442, 0.1749, 0.3448, 0.1696, 0.3419, 0.2231, 0.3443, 0.2313, 0.3435, 0.2231, 0.3438, 0.1694, 0.344, 0.1748, 0.4806, 0.0575, 0.0, 0.0, 0.0, 0.0, 0.0, 0.0, 0.1427, 0.3897, 0.1329, 0.1452, 0.3725, 0.1575, 0.3848, 0.3454, 0.3408, 0.2312, 0.3443, 0.2313, 0.3442, 0.1749, 0.3419, 0.2231, 0.3448, 0.1696, 0.3435, 0.2231, 0.3438, 0.1694, 0.3435, 0.2231, 0.3448, 0.1696, 0.344, 0.1748, 0.3442, 0.1749, 0.3443, 0.2313])
me_cube_003.use_remesh_preserve_volume = False
me_cube_003.use_remesh_preserve_attributes = False
me_cube_003.use_mirror_vertex_groups = False
me_cube_003.update()

# ---- objects
ob_lamp = bpy.data.objects.new('Lamp', light_lamp)
ob_camera = bpy.data.objects.new('Camera', cam_camera)
ob_cube_002 = bpy.data.objects.new('Cube.002', me_cube_003)

# ---- transforms, parenting, visibility, modifiers, constraints
ob_lamp.location = (0.4573, -4.71, 8.276)
ob_lamp.rotation_euler = (0.6503, 0.05522, 1.866)
ob_lamp.lock_rotations_4d = False
ob_lamp.empty_display_type = 'ARROWS'
ob_lamp.color = (0.0, 0.0, 0.0, 0.0)
ob_lamp.lineart.crease_threshold = 0.0
ob_camera.location = (7.481, -6.508, 4.776)
ob_camera.rotation_euler = (1.109, 0.01082, 0.8149)
ob_camera.lock_rotations_4d = False
ob_camera.empty_display_type = 'ARROWS'
ob_camera.color = (0.0, 0.0, 0.0, 0.0)
ob_camera.display_type = 'WIRE'
ob_camera.lineart.crease_threshold = 0.0
ob_cube_002.location = (0.0, 0.0, 4.567)
ob_cube_002.scale = (3.772, 0.6214, 0.1251)
ob_cube_002.lineart.crease_threshold = 0.0

# ---- collection membership
col_collection_1.objects.link(ob_lamp)
col_collection_1.objects.link(ob_camera)
col_collection_1.objects.link(ob_cube_002)

# ---- scene / render settings (as saved in the file)
scene.camera = ob_camera
scene.frame_start = 1; scene.frame_end = 250; scene.frame_set(2)
scene.render.engine = 'BLENDER_EEVEE_NEXT'
scene.render.resolution_percentage = 50
scene.render.dither_intensity = 0.0
scene.cycles.use_denoising = False
scene.cycles.samples = 10
scene.cycles.sampling_pattern = 'TABULATED_SOBOL'
scene.cycles.light_sampling_threshold = 0.0
scene.cycles.use_adaptive_sampling = False
scene.cycles.use_light_tree = False
scene.cycles.blur_glossy = 0.0
scene.cycles.volume_bounces = 1
scene.cycles.pixel_filter_type = 'GAUSSIAN'
scene.cycles.sample_clamp_indirect = 0.0
scene.view_settings.view_transform = 'Standard'
bpy.context.view_layer.update()
